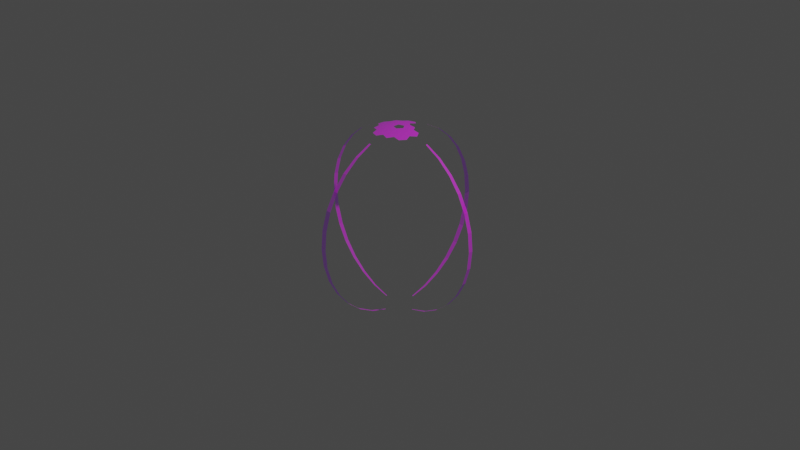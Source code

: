 # Source: StarGate.blend  (saved by Blender 2.91.10; exported with 4.5.12 LTS)
import bpy
from mathutils import Matrix  # noqa: F401  (used for matrix-valued properties, if any)

bpy.ops.wm.read_factory_settings(use_empty=True)
scene = bpy.context.scene
scene.name = 'Scene'

# ---- collections
col_collection = bpy.data.collections.new('Collection'); scene.collection.children.link(col_collection)

# ---- images (referenced by path relative to the original .blend; pixels are not part of the script)
import os
ASSET_DIR = os.environ.get("B2B_ASSET_DIR", "")  # directory of the original .blend (textures are referenced by path, not embedded)
HERE = os.path.dirname(os.path.abspath(__file__))  # packed textures are extracted next to this script under _unpacked/

def load_image(name, relpath, width, height, colorspace="sRGB"):
    """Load a texture the original file referenced (path relative to the .blend, or extracted next to this script)."""
    p = next((c for c in (os.path.join(HERE, relpath), os.path.join(ASSET_DIR, relpath)) if relpath and os.path.exists(c)), "")
    if p:
        img = bpy.data.images.load(p, check_existing=True)
        img.name = name
    else:  # same state as the original file: an image datablock whose file is absent (Cycles renders it pink)
        img = bpy.data.images.new(name, width, height)
        img.source = "FILE"
        img.filepath = "//" + (relpath or name)
    img.colorspace_settings.name = colorspace
    return img
img_untitled = load_image('Untitled', 'SpaceGate.png', 1024, 1024, 'sRGB')

# ---- materials (node trees are filled in below, after node groups)
mat_material_001 = bpy.data.materials.new('Material.001')
mat_material_001.surface_render_method = 'BLENDED'
mat_material_001.blend_method = 'BLEND'
mat_material_001.use_transparent_shadow = False

# ---- material node trees
mat_material_001.use_nodes = True; mat_material_001.node_tree.nodes.clear()
_N = mat_material_001.node_tree.nodes; _L = mat_material_001.node_tree.links
n0 = _N.new('ShaderNodeBsdfPrincipled'); n0.name = 'Principled BSDF'; n0.location = (10, 300)
n0.distribution = 'GGX'
n0.subsurface_method = 'BURLEY'
n0.inputs[3].default_value = 1.45
n0.inputs[4].default_value = 0.6241
n0.inputs[27].default_value = (0.01056, 0.00633, 0.06372, 1.0)
n0.inputs[28].default_value = 1.0
n1 = _N.new('ShaderNodeOutputMaterial'); n1.name = 'Material Output'; n1.location = (300, 300)
n2 = _N.new('ShaderNodeTexImage'); n2.name = 'Image Texture'; n2.location = (-432, 265)
n2.image = img_untitled
_L.new(n0.outputs[0], n1.inputs[0])
_L.new(n2.outputs[0], n0.inputs[0])
n1.is_active_output = True

# ---- world
world_world = bpy.data.worlds.new('World'); scene.world = world_world
world_world.use_nodes = True; world_world.node_tree.nodes.clear()
_N = world_world.node_tree.nodes; _L = world_world.node_tree.links
n0 = _N.new('ShaderNodeOutputWorld'); n0.name = 'World Output'; n0.location = (300, 300)
n1 = _N.new('ShaderNodeBackground'); n1.name = 'Background'; n1.location = (10, 300)
n1.inputs[0].default_value = (0.05088, 0.05088, 0.05088, 1.0)
_L.new(n1.outputs[0], n0.inputs[0])
n0.is_active_output = True
world_world.color = (0.05088, 0.05088, 0.05088)
world_world.use_sun_shadow = False
world_world.sun_shadow_jitter_overblur = 0.0

# ---- cameras
cam_camera = bpy.data.cameras.new('Camera')
cam_camera.clip_end = 100.0
cam_camera.ortho_scale = 7.314

# ---- lights
light_light = bpy.data.lights.new('Light', 'POINT')
light_light.transmission_factor = 0.0
light_light.energy = 1000.0
light_light.shadow_soft_size = 0.1
light_light.shadow_maximum_resolution = 0.006
light_light.use_absolute_resolution = True

# ---- meshes
me_sphere = bpy.data.meshes.new('Sphere')
me_sphere.from_pydata([(-0.01129, 0.3809, 0.9239), (-0.01639, 0.5529, 0.8315), (-0.02086, 0.7038, 0.7071), (-0.02453, 0.8275, 0.5556), (-0.02726, 0.9195, 0.3827), (-0.02894, 0.9761, 0.1951), (-0.02951, 0.9953, 7.451e-08), (-0.02894, 0.9761, -0.1951), (-0.01639, 0.5529, -0.8315), (0.01149, 0.3808, 0.9239), (0.01669, 0.5528, 0.8315), (0.02124, 0.7036, 0.7071), (0.02497, 0.8274, 0.5556), (0.02775, 0.9194, 0.3827), (0.02946, 0.976, 0.1951), (0.03003, 0.9951, 7.451e-08), (0.02946, 0.976, -0.1951), (0.02775, 0.9194, -0.3827), (0.02497, 0.8274, -0.5556), (0.02124, 0.7036, -0.7071), (0.01669, 0.5528, -0.8315), (0.01149, 0.3808, -0.9239), (0.005859, 0.1941, -0.9808), (0.3809, 0.009042, 0.9239), (0.5529, 0.01313, 0.8315), (0.7038, 0.01671, 0.7071), (0.8275, 0.01965, 0.5556), (0.9195, 0.02183, 0.3827), (0.9761, 0.02317, 0.1951), (0.9953, 0.02363, 7.451e-08), (0.9761, 0.02317, -0.1951), (0.9195, 0.02183, -0.3827), (0.8275, 0.01965, -0.5556), (0.7038, 0.01671, -0.7071), (0.5529, 0.01313, -0.8315), (0.3809, 0.009042, -0.9239), (0.1942, 0.00461, -0.9808), (0.3808, -0.009205, 0.9239), (0.5528, -0.01336, 0.8315), (0.7036, -0.01701, 0.7071), (0.8274, -0.02, 0.5556), (0.9194, -0.02222, 0.3827), (0.976, -0.02359, 0.1951), (0.9951, -0.02405, 7.451e-08), (0.976, -0.02359, -0.1951), (0.9194, -0.02222, -0.3827), (0.8274, -0.02, -0.5556), (0.7036, -0.01701, -0.7071), (0.5528, -0.01336, -0.8315), (0.3808, -0.009205, -0.9239), (0.1941, -0.004693, -0.9808), (0.01129, -0.3809, 0.9239), (0.01639, -0.5529, 0.8315), (0.02086, -0.7038, 0.7071), (0.02453, -0.8275, 0.5556), (0.02726, -0.9195, 0.3827), (0.02894, -0.9761, 0.1951), (0.02951, -0.9953, 7.451e-08), (0.02894, -0.9761, -0.1951), (0.02726, -0.9195, -0.3827), (0.02453, -0.8275, -0.5556), (0.02086, -0.7038, -0.7071), (0.01639, -0.5529, -0.8315), (0.01129, -0.3809, -0.9239), (0.005756, -0.1942, -0.9808), (-0.01149, -0.3808, 0.9239), (-0.01669, -0.5528, 0.8315), (-0.02124, -0.7036, 0.7071), (-0.02497, -0.8274, 0.5556), (-0.02775, -0.9194, 0.3827), (-0.02946, -0.976, 0.1951), (-0.03003, -0.9951, 7.451e-08), (-0.02946, -0.976, -0.1951), (-0.02775, -0.9194, -0.3827), (-0.02497, -0.8274, -0.5556), (-0.02124, -0.7036, -0.7071), (-0.01669, -0.5528, -0.8315), (-0.01149, -0.3808, -0.9239), (-0.005859, -0.1941, -0.9808), (-0.3809, -0.009043, 0.9239), (-0.5529, -0.01313, 0.8315), (-0.7038, -0.01671, 0.7071), (-0.8275, -0.01965, 0.5556), (-0.9195, -0.02183, 0.3827), (-0.9761, -0.02318, 0.1951), (-0.9953, -0.02363, 7.451e-08), (-0.9761, -0.02318, -0.1951), (-0.9195, -0.02183, -0.3827), (-0.8275, -0.01965, -0.5556), (-0.7038, -0.01671, -0.7071), (-0.5529, -0.01313, -0.8315), (-0.3809, -0.009043, -0.9239), (-0.1942, -0.00461, -0.9808), (-0.3808, 0.009204, 0.9239), (-0.5528, 0.01336, 0.8315), (-0.7036, 0.01701, 0.7071), (-0.8274, 0.02, 0.5556), (-0.9194, 0.02222, 0.3827), (-0.976, 0.02359, 0.1951), (-0.9951, 0.02405, 7.451e-08), (-0.976, 0.02359, -0.1951), (-0.9194, 0.02222, -0.3827), (-0.8274, 0.02, -0.5556), (-0.7036, 0.01701, -0.7071), (-0.5528, 0.01336, -0.8315), (-0.3808, 0.009204, -0.9239), (-0.1941, 0.004692, -0.9808), (-0.02726, 0.9195, -0.3827), (-0.02453, 0.8275, -0.5556), (-0.02086, 0.7038, -0.7071), (-0.01129, 0.3809, -0.9239), (-0.005756, 0.1942, -0.9808), (0.01786, -0.05498, 0.9983), (0.03685, -0.1134, 0.9929), (0.05683, -0.1749, 0.9829), (0.07761, -0.2389, 0.9679), (0.2511, 0.0, 0.9679), (0.1839, 0.0, 0.9829), (0.1192, 0.0, 0.9929), (0.05781, 0.0, 0.9983), (-0.04677, -0.03398, 0.9983), (-0.09647, -0.07009, 0.9929), (-0.1488, -0.1081, 0.9829), (-0.2032, -0.1476, 0.9679), (-0.04677, 0.03398, 0.9983), (-0.09647, 0.07009, 0.9929), (-0.1488, 0.1081, 0.9829), (-0.2032, 0.1476, 0.9679), (0.01786, 0.05498, 0.9983), (0.03685, 0.1134, 0.9929), (0.07824, 0.05684, 0.9953), (0.1423, 0.05861, 0.9881), (0.09971, 0.1172, 0.9881), (0.2095, 0.06021, 0.976), (-0.02988, 0.09197, 0.9953), (-0.01177, 0.1534, 0.9881), (-0.08067, 0.131, 0.9881), (0.007471, 0.2178, 0.976), (-0.06348, 0.1954, 0.9787), (-0.1341, 0.1718, 0.976), (-0.04501, 0.2624, 0.9639), (-0.1178, 0.2387, 0.9639), (-0.09671, 0.0, 0.9953), (-0.1496, 0.03622, 0.9881), (-0.1496, -0.03622, 0.9881), (-0.2049, 0.07442, 0.976), (-0.2054, 0.0, 0.9787), (-0.2049, -0.07442, 0.976), (-0.2635, 0.03829, 0.9639), (-0.2635, -0.03829, 0.9639), (-0.02988, -0.09197, 0.9953), (-0.08067, -0.131, 0.9881), (-0.01177, -0.1534, 0.9881), (-0.1341, -0.1718, 0.976), (-0.06348, -0.1954, 0.9787), (0.007471, -0.2178, 0.976), (-0.1178, -0.2387, 0.9639), (-0.04501, -0.2624, 0.9639), (0.07824, -0.05684, 0.9953), (0.09971, -0.1172, 0.9881), (0.1423, -0.05861, 0.9881), (0.122, -0.1806, 0.976), (0.1662, -0.1207, 0.9787), (0.2095, -0.06021, 0.976), (0.1907, -0.1858, 0.9639), (0.2357, -0.1239, 0.9639)], [], [(109, 108, 18, 19), (3, 2, 11, 12), (8, 109, 19, 20), (4, 3, 12, 13), (110, 8, 20, 21), (5, 4, 13, 14), (111, 110, 21, 22), (6, 5, 14, 15), (7, 6, 15, 16), (107, 7, 16, 17), (1, 0, 9, 10), (108, 107, 17, 18), (2, 1, 10, 11), (30, 29, 43, 44), (31, 30, 44, 45), (24, 23, 37, 38), (32, 31, 45, 46), (25, 24, 38, 39), (33, 32, 46, 47), (26, 25, 39, 40), (34, 33, 47, 48), (27, 26, 40, 41), (35, 34, 48, 49), (28, 27, 41, 42), (36, 35, 49, 50), (29, 28, 42, 43), (53, 52, 66, 67), (61, 60, 74, 75), (54, 53, 67, 68), (62, 61, 75, 76), (55, 54, 68, 69), (63, 62, 76, 77), (56, 55, 69, 70), (64, 63, 77, 78), (57, 56, 70, 71), (58, 57, 71, 72), (59, 58, 72, 73), (52, 51, 65, 66), (60, 59, 73, 74), (91, 90, 104, 105), (84, 83, 97, 98), (92, 91, 105, 106), (85, 84, 98, 99), (86, 85, 99, 100), (87, 86, 100, 101), (80, 79, 93, 94), (88, 87, 101, 102), (81, 80, 94, 95), (89, 88, 102, 103), (82, 81, 95, 96), (90, 89, 103, 104), (83, 82, 96, 97), (118, 130, 119), (117, 131, 118), (116, 133, 117), (119, 130, 128), (130, 129, 128), (118, 131, 130), (131, 132, 130), (130, 132, 129), (117, 133, 131), (129, 134, 128), (128, 134, 124), (134, 125, 124), (129, 135, 134), (135, 136, 134), (134, 136, 125), (136, 126, 125), (137, 138, 135), (135, 138, 136), (138, 139, 136), (136, 139, 126), (139, 127, 126), (137, 140, 138), (140, 141, 138), (138, 141, 139), (125, 142, 124), (126, 143, 125), (127, 145, 126), (124, 142, 120), (142, 121, 120), (125, 143, 142), (143, 144, 142), (142, 144, 121), (144, 122, 121), (126, 145, 143), (145, 146, 143), (143, 146, 144), (146, 147, 144), (144, 147, 122), (147, 123, 122), (145, 148, 146), (148, 149, 146), (146, 149, 147), (121, 150, 120), (122, 151, 121), (123, 153, 122), (120, 150, 112), (150, 113, 112), (121, 151, 150), (151, 152, 150), (150, 152, 113), (152, 114, 113), (122, 153, 151), (153, 154, 151), (151, 154, 152), (154, 155, 152), (152, 155, 114), (155, 115, 114), (153, 156, 154), (156, 157, 154), (154, 157, 155), (113, 158, 112), (114, 159, 113), (115, 161, 114), (112, 158, 119), (158, 118, 119), (113, 159, 158), (159, 160, 158), (158, 160, 118), (160, 117, 118), (114, 161, 159), (161, 162, 159), (159, 162, 160), (162, 163, 160), (160, 163, 117), (163, 116, 117), (161, 164, 162), (164, 165, 162), (162, 165, 163)])
_uv = me_sphere.uv_layers.new(name='UVMap')
_uv.uv.foreach_set('vector', [1.0, 0.25, 1.0, 0.3125, 0.9689, 0.3125, 0.9689, 0.25, 1.0, 0.6875, 1.0, 0.75, 0.9689, 0.75, 0.9689, 0.6875, 1.0, 0.1875, 1.0, 0.25, 0.9689, 0.25, 0.9689, 0.1875, 1.0, 0.625, 1.0, 0.6875, 0.9689, 0.6875, 0.9689, 0.625, 1.0, 0.125, 1.0, 0.1875, 0.9689, 0.1875, 0.9689, 0.125, 1.0, 0.5625, 1.0, 0.625, 0.9689, 0.625, 0.9689, 0.5625, 1.0, 0.0625, 1.0, 0.125, 0.9689, 0.125, 0.9688, 0.0625, 1.0, 0.5, 1.0, 0.5625, 0.9689, 0.5625, 0.9689, 0.5, 1.0, 0.4375, 1.0, 0.5, 0.9689, 0.5, 0.9689, 0.4375, 1.0, 0.375, 1.0, 0.4375, 0.9689, 0.4375, 0.9689, 0.375, 1.0, 0.8125, 1.0, 0.875, 0.9689, 0.875, 0.9689, 0.8125, 1.0, 0.3125, 1.0, 0.375, 0.9689, 0.375, 0.9689, 0.3125, 1.0, 0.75, 1.0, 0.8125, 0.9689, 0.8125, 0.9689, 0.75, 0.9989, 0.4375, 0.9989, 0.5, 0.9677, 0.5, 0.9677, 0.4375, 0.9989, 0.375, 0.9989, 0.4375, 0.9677, 0.4375, 0.9677, 0.375, 0.9989, 0.8125, 0.9989, 0.875, 0.9677, 0.875, 0.9677, 0.8125, 0.9989, 0.3125, 0.9989, 0.375, 0.9677, 0.375, 0.9677, 0.3125, 0.9989, 0.75, 0.9989, 0.8125, 0.9677, 0.8125, 0.9677, 0.75, 0.9989, 0.25, 0.9989, 0.3125, 0.9677, 0.3125, 0.9677, 0.25, 0.9989, 0.6875, 0.9989, 0.75, 0.9677, 0.75, 0.9677, 0.6875, 0.9989, 0.1875, 0.9989, 0.25, 0.9677, 0.25, 0.9677, 0.1875, 0.9989, 0.625, 0.9989, 0.6875, 0.9677, 0.6875, 0.9677, 0.625, 0.9989, 0.125, 0.9989, 0.1875, 0.9677, 0.1875, 0.9677, 0.125, 0.9989, 0.5625, 0.9989, 0.625, 0.9677, 0.625, 0.9677, 0.5625, 0.9989, 0.0625, 0.9989, 0.125, 0.9677, 0.125, 0.9677, 0.0625, 0.9989, 0.5, 0.9989, 0.5625, 0.9677, 0.5625, 0.9677, 0.5, 0.999, 0.75, 0.999, 0.8125, 0.9678, 0.8125, 0.9678, 0.75, 0.999, 0.25, 0.999, 0.3125, 0.9678, 0.3125, 0.9678, 0.25, 0.999, 0.6875, 0.999, 0.75, 0.9678, 0.75, 0.9678, 0.6875, 0.999, 0.1875, 0.999, 0.25, 0.9678, 0.25, 0.9678, 0.1875, 0.999, 0.625, 0.999, 0.6875, 0.9678, 0.6875, 0.9678, 0.625, 0.999, 0.125, 0.999, 0.1875, 0.9678, 0.1875, 0.9678, 0.125, 0.999, 0.5625, 0.999, 0.625, 0.9678, 0.625, 0.9678, 0.5625, 0.999, 0.0625, 0.999, 0.125, 0.9678, 0.125, 0.9678, 0.0625, 0.999, 0.5, 0.999, 0.5625, 0.9678, 0.5625, 0.9678, 0.5, 0.999, 0.4375, 0.999, 0.5, 0.9678, 0.5, 0.9678, 0.4375, 0.999, 0.375, 0.999, 0.4375, 0.9678, 0.4375, 0.9678, 0.375, 0.999, 0.8125, 0.999, 0.875, 0.9678, 0.875, 0.9678, 0.8125, 0.999, 0.3125, 0.999, 0.375, 0.9678, 0.375, 0.9678, 0.3125, 1.0, 0.125, 1.0, 0.1875, 0.9688, 0.1875, 0.9688, 0.125, 1.0, 0.5625, 1.0, 0.625, 0.9688, 0.625, 0.9688, 0.5625, 1.0, 0.0625, 1.0, 0.125, 0.9688, 0.125, 0.9688, 0.0625, 1.0, 0.5, 1.0, 0.5625, 0.9688, 0.5625, 0.9688, 0.5, 1.0, 0.4375, 1.0, 0.5, 0.9688, 0.5, 0.9688, 0.4375, 1.0, 0.375, 1.0, 0.4375, 0.9688, 0.4375, 0.9688, 0.375, 1.0, 0.8125, 1.0, 0.875, 0.9688, 0.875, 0.9688, 0.8125, 1.0, 0.3125, 1.0, 0.375, 0.9688, 0.375, 0.9688, 0.3125, 1.0, 0.75, 1.0, 0.8125, 0.9688, 0.8125, 0.9688, 0.75, 1.0, 0.25, 1.0, 0.3125, 0.9688, 0.3125, 0.9688, 0.25, 1.0, 0.6875, 1.0, 0.75, 0.9688, 0.75, 0.9688, 0.6875, 1.0, 0.1875, 1.0, 0.25, 0.9688, 0.25, 0.9688, 0.1875, 1.0, 0.625, 1.0, 0.6875, 0.9688, 0.6875, 0.9688, 0.625, 0.7846, 0.5446, 0.8343, 0.4609, 0.7369, 0.4597, 0.8322, 0.6296, 0.882, 0.5459, 0.7846, 0.5446, 0.8798, 0.7146, 0.9296, 0.6308, 0.8322, 0.6296, 0.7369, 0.4597, 0.8343, 0.4609, 0.7867, 0.3759, 0.8343, 0.4609, 0.8841, 0.3772, 0.7867, 0.3759, 0.7846, 0.5446, 0.882, 0.5459, 0.8343, 0.4609, 0.882, 0.5459, 0.9317, 0.4621, 0.8343, 0.4609, 0.8343, 0.4609, 0.9317, 0.4621, 0.8841, 0.3772, 0.8322, 0.6296, 0.9296, 0.6308, 0.882, 0.5459, 0.7374, 0.3706, 0.64, 0.3706, 0.6887, 0.455, 0.6887, 0.455, 0.64, 0.3706, 0.5913, 0.455, 0.64, 0.3706, 0.5426, 0.3706, 0.5913, 0.455, 0.7374, 0.3706, 0.6887, 0.2863, 0.64, 0.3706, 0.6887, 0.2863, 0.5913, 0.2863, 0.64, 0.3706, 0.64, 0.3706, 0.5913, 0.2863, 0.5426, 0.3706, 0.5913, 0.2863, 0.4939, 0.2863, 0.5426, 0.3706, 0.7374, 0.2019, 0.64, 0.2019, 0.6887, 0.2863, 0.6887, 0.2863, 0.64, 0.2019, 0.5913, 0.2863, 0.64, 0.2019, 0.5426, 0.2019, 0.5913, 0.2863, 0.5913, 0.2863, 0.5426, 0.2019, 0.4939, 0.2863, 0.5426, 0.2019, 0.4452, 0.2019, 0.4939, 0.2863, 0.7374, 0.2019, 0.6887, 0.1176, 0.64, 0.2019, 0.6887, 0.1176, 0.5913, 0.1176, 0.64, 0.2019, 0.64, 0.2019, 0.5913, 0.1176, 0.5426, 0.2019, 0.4556, 0.2993, 0.4064, 0.3834, 0.5038, 0.384, 0.4074, 0.2147, 0.3582, 0.2987, 0.4556, 0.2993, 0.3592, 0.13, 0.31, 0.2141, 0.4074, 0.2147, 0.5038, 0.384, 0.4064, 0.3834, 0.4546, 0.468, 0.4064, 0.3834, 0.3571, 0.4675, 0.4546, 0.468, 0.4556, 0.2993, 0.3582, 0.2987, 0.4064, 0.3834, 0.3582, 0.2987, 0.309, 0.3828, 0.4064, 0.3834, 0.4064, 0.3834, 0.309, 0.3828, 0.3571, 0.4675, 0.309, 0.3828, 0.2597, 0.4669, 0.3571, 0.4675, 0.4074, 0.2147, 0.31, 0.2141, 0.3582, 0.2987, 0.31, 0.2141, 0.2608, 0.2982, 0.3582, 0.2987, 0.3582, 0.2987, 0.2608, 0.2982, 0.309, 0.3828, 0.2608, 0.2982, 0.2116, 0.3822, 0.309, 0.3828, 0.309, 0.3828, 0.2116, 0.3822, 0.2597, 0.4669, 0.2116, 0.3822, 0.1623, 0.4663, 0.2597, 0.4669, 0.31, 0.2141, 0.2126, 0.2135, 0.2608, 0.2982, 0.2126, 0.2135, 0.1634, 0.2976, 0.2608, 0.2982, 0.2608, 0.2982, 0.1634, 0.2976, 0.2116, 0.3822, 0.375, 0.8248, 0.2776, 0.8248, 0.3263, 0.9091, 0.4237, 0.7404, 0.3263, 0.7404, 0.375, 0.8248, 0.4724, 0.6561, 0.375, 0.6561, 0.4237, 0.7404, 0.3263, 0.9091, 0.2776, 0.8248, 0.2289, 0.9091, 0.2776, 0.8248, 0.1802, 0.8248, 0.2289, 0.9091, 0.375, 0.8248, 0.3263, 0.7404, 0.2776, 0.8248, 0.3263, 0.7404, 0.2289, 0.7404, 0.2776, 0.8248, 0.2776, 0.8248, 0.2289, 0.7404, 0.1802, 0.8248, 0.2289, 0.7404, 0.1315, 0.7404, 0.1802, 0.8248, 0.4237, 0.7404, 0.375, 0.6561, 0.3263, 0.7404, 0.375, 0.6561, 0.2776, 0.6561, 0.3263, 0.7404, 0.3263, 0.7404, 0.2776, 0.6561, 0.2289, 0.7404, 0.2776, 0.6561, 0.1802, 0.6561, 0.2289, 0.7404, 0.2289, 0.7404, 0.1802, 0.6561, 0.1315, 0.7404, 0.1802, 0.6561, 0.08283, 0.6561, 0.1315, 0.7404, 0.375, 0.6561, 0.3263, 0.5717, 0.2776, 0.6561, 0.3263, 0.5717, 0.2289, 0.5717, 0.2776, 0.6561, 0.2776, 0.6561, 0.2289, 0.5717, 0.1802, 0.6561, 0.8516, 0.7413, 0.804, 0.8263, 0.9014, 0.8251, 0.8019, 0.6576, 0.7542, 0.7425, 0.8516, 0.7413, 0.7522, 0.5738, 0.7045, 0.6588, 0.8019, 0.6576, 0.9014, 0.8251, 0.804, 0.8263, 0.8537, 0.91, 0.804, 0.8263, 0.7563, 0.9112, 0.8537, 0.91, 0.8516, 0.7413, 0.7542, 0.7425, 0.804, 0.8263, 0.7542, 0.7425, 0.7066, 0.8275, 0.804, 0.8263, 0.804, 0.8263, 0.7066, 0.8275, 0.7563, 0.9112, 0.7066, 0.8275, 0.6589, 0.9124, 0.7563, 0.9112, 0.8019, 0.6576, 0.7045, 0.6588, 0.7542, 0.7425, 0.7045, 0.6588, 0.6568, 0.7437, 0.7542, 0.7425, 0.7542, 0.7425, 0.6568, 0.7437, 0.7066, 0.8275, 0.6568, 0.7437, 0.6092, 0.8287, 0.7066, 0.8275, 0.7066, 0.8275, 0.6092, 0.8287, 0.6589, 0.9124, 0.6092, 0.8287, 0.5615, 0.9136, 0.6589, 0.9124, 0.7045, 0.6588, 0.6071, 0.66, 0.6568, 0.7437, 0.6071, 0.66, 0.5594, 0.7449, 0.6568, 0.7437, 0.6568, 0.7437, 0.5594, 0.7449, 0.6092, 0.8287])
me_sphere.materials.append(mat_material_001)
me_sphere.use_remesh_fix_poles = True
me_sphere.use_remesh_preserve_attributes = False
me_sphere.use_mirror_vertex_groups = False
me_sphere.update()

# ---- objects
ob_light = bpy.data.objects.new('Light', light_light)
ob_camera = bpy.data.objects.new('Camera', cam_camera)
ob_sphere = bpy.data.objects.new('Sphere', me_sphere)

# ---- transforms, parenting, visibility, modifiers, constraints
ob_light.location = (4.076, 1.005, 5.904)
ob_light.rotation_euler = (0.6503, 0.05522, 1.866)
ob_light.lock_rotations_4d = False
ob_light.empty_display_type = 'ARROWS'
ob_light.color = (0.0, 0.0, 0.0, 0.0)
ob_light.lineart.crease_threshold = 0.0
ob_camera.location = (7.359, -6.926, 4.958)
ob_camera.rotation_euler = (1.109, 0.0, 0.8149)
ob_camera.lock_rotations_4d = False
ob_camera.empty_display_type = 'ARROWS'
ob_camera.color = (0.0, 0.0, 0.0, 0.0)
ob_camera.display_type = 'WIRE'
ob_camera.lineart.crease_threshold = 0.0
ob_sphere.location = (0.0, 0.0, 0.0)
ob_sphere.lineart.crease_threshold = 0.0

# ---- collection membership
col_collection.objects.link(ob_light)
col_collection.objects.link(ob_camera)
col_collection.objects.link(ob_sphere)

# ---- scene / render settings (as saved in the file)
scene.camera = ob_camera
scene.frame_start = 1; scene.frame_end = 250; scene.frame_set(1)
scene.render.engine = 'BLENDER_EEVEE_NEXT'
scene.cycles.use_denoising = False
scene.cycles.samples = 128
scene.cycles.sampling_pattern = 'TABULATED_SOBOL'
scene.cycles.use_adaptive_sampling = False
scene.cycles.use_light_tree = False
scene.view_settings.view_transform = 'Filmic'
bpy.context.view_layer.update()
